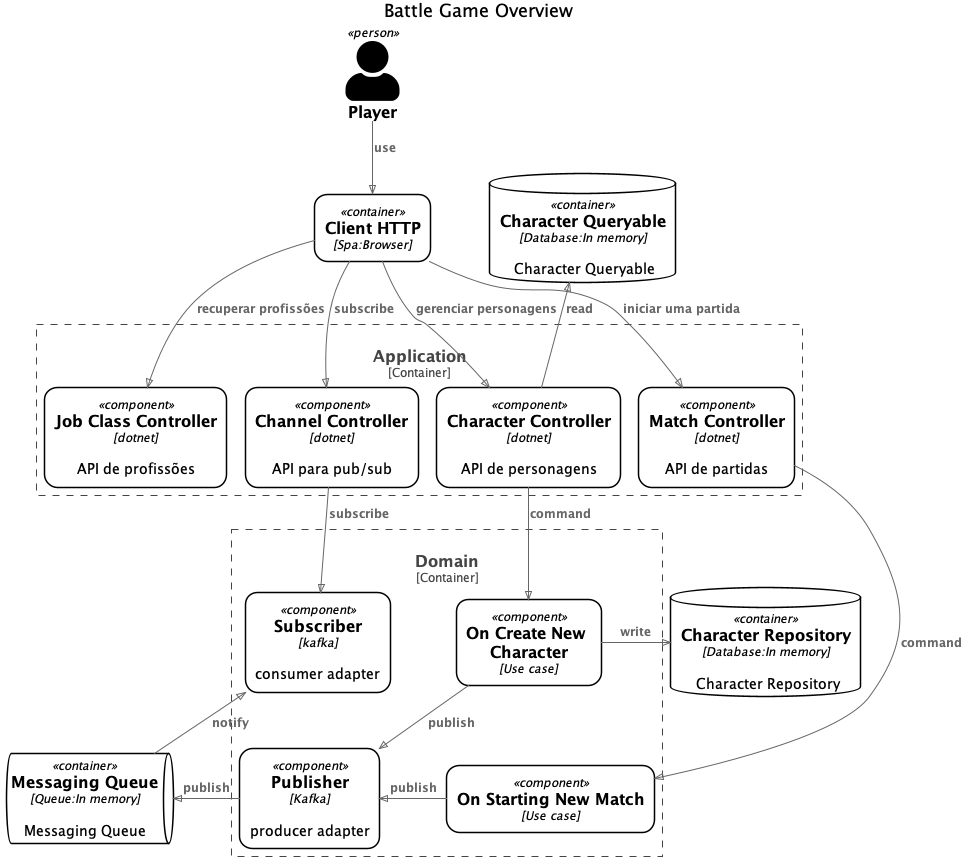

The diagram above was rendered by PlantUML. Its source (embedded in the PNG):
@startuml battle-game-overview-c4component
!pragma layout smetana
!include ../.c4s/C4_Component.puml

AddElementTag("microservice", $bgColor=#f4f4f4, $fontColor=#000000, $borderColor=#000000, $shadowing="False", $shape=EightSidedShape())

UpdateElementStyle("person", $bgColor=#000000, $fontColor=#000000, $borderColor=#00000000, $shadowing="False")
UpdateElementStyle("container", $bgColor=#ffffff, $fontColor=#000000, $borderColor=#000000, $shadowing="False", $shape=RoundedBoxShape())
UpdateElementStyle("component", $bgColor=#ffffff, $fontColor=#000000, $borderColor=#000000, $shadowing="False", $shape=RoundedBoxShape())
UpdateElementStyle("external_system", $bgColor=#f4f4f4, $fontColor=#000000, $borderColor=#000000, $shadowing="False", $shape=RoundedBoxShape())

SHOW_PERSON_PORTRAIT()
LAYOUT_TOP_DOWN()

title Battle Game Overview

Person(player, "Player", "")
Container(spa, "Client HTTP", "Spa:Browser", "")

Container_Boundary(ApplicationBoundary, "Application") {
    Component(Api.Controllers.ChannelController, "Channel Controller", "dotnet", "API para pub/sub")
    Component(Api.Controllers.CharacterController, "Character Controller", "dotnet", "API de personagens")
    Component(Api.Controllers.JobClassController, "Job Class Controller", "dotnet", "API de profissões")
    Component(Api.Controllers.MatchController, "Match Controller", "dotnet", "API de partidas")
}


Container_Boundary(DomainBoundary, "Domain") {
    Component(Domain.UseCases.OnCreateNewCharacter, "On Create New Character", "Use case", "")
    Component(Domain.UseCases.OnStartingNewMatch, "On Starting New Match", "Use case", "")
    Component(Domain.UseCases.Adapters.MessageBroker.IPublisher, " Publisher", "Kafka", "producer adapter")
    Component(Domain.UseCases.Adapters.MessageBroker.ISubscriber, " Subscriber", "kafka", "consumer adapter")
}

ContainerQueue(Infrastructure.MessageBroker.EventDriven.MessagingQueue, "Messaging Queue", "Queue:In memory", "Messaging Queue")
ContainerDb(Domain.UseCases.Adapters.Repositories.ICharacterRepository, " Character Repository", "Database:In memory", " Character Repository")
ContainerDb(Domain.UseCases.Adapters.Queries.ICharacterQueryable, " Character Queryable", "Database:In memory", " Character Queryable")

Rel(player, spa, "use")
Rel(spa, Api.Controllers.CharacterController, "gerenciar personagens")
Rel_L(spa, Api.Controllers.ChannelController, "subscribe")
Rel(spa, Api.Controllers.MatchController, "iniciar uma partida")
Rel(spa, Api.Controllers.JobClassController, "recuperar profissões")
Rel(Api.Controllers.ChannelController, Domain.UseCases.Adapters.MessageBroker.ISubscriber, "subscribe")
Rel(Api.Controllers.CharacterController, Domain.UseCases.OnCreateNewCharacter, "command")
Rel(Api.Controllers.MatchController, Domain.UseCases.OnStartingNewMatch, "command")
Rel_D(Domain.UseCases.OnCreateNewCharacter, Domain.UseCases.Adapters.MessageBroker.IPublisher, "publish")
Rel_R(Domain.UseCases.OnCreateNewCharacter, Domain.UseCases.Adapters.Repositories.ICharacterRepository, "write")
Rel_L(Domain.UseCases.OnStartingNewMatch, Domain.UseCases.Adapters.MessageBroker.IPublisher, "publish")
Rel_U(Api.Controllers.CharacterController, Domain.UseCases.Adapters.Queries.ICharacterQueryable, "read")
Rel_Back(Domain.UseCases.Adapters.MessageBroker.ISubscriber, Infrastructure.MessageBroker.EventDriven.MessagingQueue, "notify")
Rel_L(Domain.UseCases.Adapters.MessageBroker.IPublisher, Infrastructure.MessageBroker.EventDriven.MessagingQueue, "publish")
@enduml